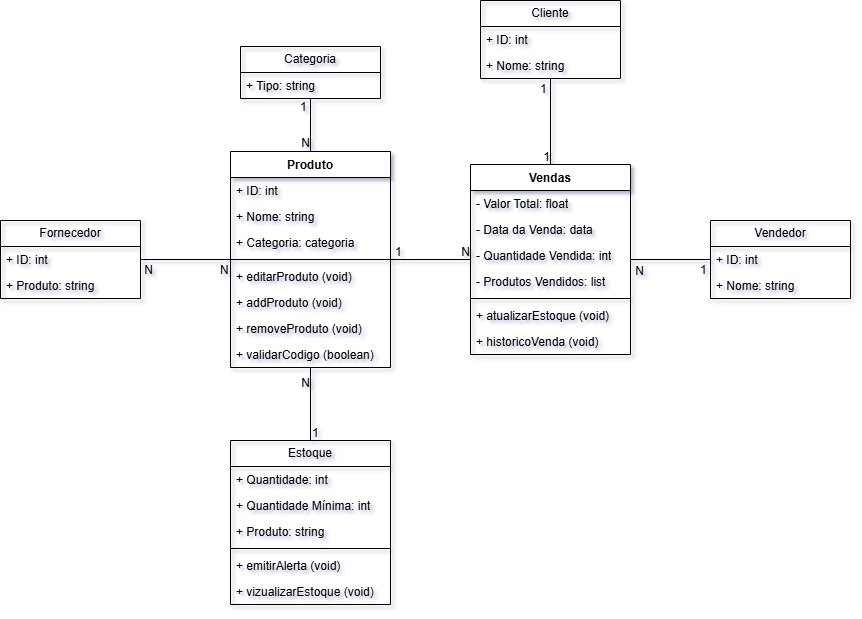

The diagram above was exported from draw.io. Its source (the exported page's mxGraphModel, read from the mxfile embedded in the PNG):
<mxGraphModel dx="2541" dy="720" grid="1" gridSize="10" guides="1" tooltips="1" connect="1" arrows="1" fold="1" page="1" pageScale="1" pageWidth="827" pageHeight="1169" math="0" shadow="0">
  <root>
    <mxCell id="0" />
    <mxCell id="1" parent="0" />
    <mxCell id="cmhNyX8q0_G2tja6gpTQ-5" value="Categoria" style="swimlane;fontStyle=0;childLayout=stackLayout;horizontal=1;startSize=26;fillColor=none;horizontalStack=0;resizeParent=1;resizeParentMax=0;resizeLast=0;collapsible=1;marginBottom=0;whiteSpace=wrap;html=1;" vertex="1" parent="1">
      <mxGeometry x="140" y="86" width="140" height="52" as="geometry" />
    </mxCell>
    <mxCell id="cmhNyX8q0_G2tja6gpTQ-6" value="+ Tipo: string" style="text;strokeColor=none;fillColor=none;align=left;verticalAlign=top;spacingLeft=4;spacingRight=4;overflow=hidden;rotatable=0;points=[[0,0.5],[1,0.5]];portConstraint=eastwest;whiteSpace=wrap;html=1;" vertex="1" parent="cmhNyX8q0_G2tja6gpTQ-5">
      <mxGeometry y="26" width="140" height="26" as="geometry" />
    </mxCell>
    <mxCell id="cmhNyX8q0_G2tja6gpTQ-9" value="Fornecedor" style="swimlane;fontStyle=0;childLayout=stackLayout;horizontal=1;startSize=26;fillColor=none;horizontalStack=0;resizeParent=1;resizeParentMax=0;resizeLast=0;collapsible=1;marginBottom=0;whiteSpace=wrap;html=1;" vertex="1" parent="1">
      <mxGeometry x="-100" y="260" width="140" height="78" as="geometry" />
    </mxCell>
    <mxCell id="cmhNyX8q0_G2tja6gpTQ-10" value="+ ID: int" style="text;strokeColor=none;fillColor=none;align=left;verticalAlign=top;spacingLeft=4;spacingRight=4;overflow=hidden;rotatable=0;points=[[0,0.5],[1,0.5]];portConstraint=eastwest;whiteSpace=wrap;html=1;" vertex="1" parent="cmhNyX8q0_G2tja6gpTQ-9">
      <mxGeometry y="26" width="140" height="26" as="geometry" />
    </mxCell>
    <mxCell id="cmhNyX8q0_G2tja6gpTQ-12" value="+ Produto: string" style="text;strokeColor=none;fillColor=none;align=left;verticalAlign=top;spacingLeft=4;spacingRight=4;overflow=hidden;rotatable=0;points=[[0,0.5],[1,0.5]];portConstraint=eastwest;whiteSpace=wrap;html=1;" vertex="1" parent="cmhNyX8q0_G2tja6gpTQ-9">
      <mxGeometry y="52" width="140" height="26" as="geometry" />
    </mxCell>
    <mxCell id="cmhNyX8q0_G2tja6gpTQ-13" value="Cliente" style="swimlane;fontStyle=0;childLayout=stackLayout;horizontal=1;startSize=26;fillColor=none;horizontalStack=0;resizeParent=1;resizeParentMax=0;resizeLast=0;collapsible=1;marginBottom=0;whiteSpace=wrap;html=1;" vertex="1" parent="1">
      <mxGeometry x="380" y="40" width="140" height="78" as="geometry" />
    </mxCell>
    <mxCell id="cmhNyX8q0_G2tja6gpTQ-14" value="+ ID: int" style="text;strokeColor=none;fillColor=none;align=left;verticalAlign=top;spacingLeft=4;spacingRight=4;overflow=hidden;rotatable=0;points=[[0,0.5],[1,0.5]];portConstraint=eastwest;whiteSpace=wrap;html=1;" vertex="1" parent="cmhNyX8q0_G2tja6gpTQ-13">
      <mxGeometry y="26" width="140" height="26" as="geometry" />
    </mxCell>
    <mxCell id="cmhNyX8q0_G2tja6gpTQ-15" value="+ Nome: string" style="text;strokeColor=none;fillColor=none;align=left;verticalAlign=top;spacingLeft=4;spacingRight=4;overflow=hidden;rotatable=0;points=[[0,0.5],[1,0.5]];portConstraint=eastwest;whiteSpace=wrap;html=1;" vertex="1" parent="cmhNyX8q0_G2tja6gpTQ-13">
      <mxGeometry y="52" width="140" height="26" as="geometry" />
    </mxCell>
    <mxCell id="cmhNyX8q0_G2tja6gpTQ-17" value="Vendedor" style="swimlane;fontStyle=0;childLayout=stackLayout;horizontal=1;startSize=26;fillColor=none;horizontalStack=0;resizeParent=1;resizeParentMax=0;resizeLast=0;collapsible=1;marginBottom=0;whiteSpace=wrap;html=1;" vertex="1" parent="1">
      <mxGeometry x="610" y="260" width="140" height="78" as="geometry" />
    </mxCell>
    <mxCell id="cmhNyX8q0_G2tja6gpTQ-18" value="+ ID: int" style="text;strokeColor=none;fillColor=none;align=left;verticalAlign=top;spacingLeft=4;spacingRight=4;overflow=hidden;rotatable=0;points=[[0,0.5],[1,0.5]];portConstraint=eastwest;whiteSpace=wrap;html=1;" vertex="1" parent="cmhNyX8q0_G2tja6gpTQ-17">
      <mxGeometry y="26" width="140" height="26" as="geometry" />
    </mxCell>
    <mxCell id="cmhNyX8q0_G2tja6gpTQ-19" value="+ Nome: string" style="text;strokeColor=none;fillColor=none;align=left;verticalAlign=top;spacingLeft=4;spacingRight=4;overflow=hidden;rotatable=0;points=[[0,0.5],[1,0.5]];portConstraint=eastwest;whiteSpace=wrap;html=1;" vertex="1" parent="cmhNyX8q0_G2tja6gpTQ-17">
      <mxGeometry y="52" width="140" height="26" as="geometry" />
    </mxCell>
    <mxCell id="cmhNyX8q0_G2tja6gpTQ-32" value="" style="endArrow=none;html=1;rounded=0;" edge="1" parent="1" source="cmhNyX8q0_G2tja6gpTQ-6" target="cmhNyX8q0_G2tja6gpTQ-75">
      <mxGeometry relative="1" as="geometry">
        <mxPoint x="270" y="230" as="sourcePoint" />
        <mxPoint x="210" y="223" as="targetPoint" />
      </mxGeometry>
    </mxCell>
    <mxCell id="cmhNyX8q0_G2tja6gpTQ-33" value="1" style="resizable=0;html=1;whiteSpace=wrap;align=left;verticalAlign=bottom;" connectable="0" vertex="1" parent="cmhNyX8q0_G2tja6gpTQ-32">
      <mxGeometry x="-1" relative="1" as="geometry">
        <mxPoint x="-12" y="16" as="offset" />
      </mxGeometry>
    </mxCell>
    <mxCell id="cmhNyX8q0_G2tja6gpTQ-34" value="N" style="resizable=0;html=1;whiteSpace=wrap;align=right;verticalAlign=bottom;" connectable="0" vertex="1" parent="cmhNyX8q0_G2tja6gpTQ-32">
      <mxGeometry x="1" relative="1" as="geometry" />
    </mxCell>
    <mxCell id="cmhNyX8q0_G2tja6gpTQ-36" value="" style="endArrow=none;html=1;rounded=0;" edge="1" parent="1" source="cmhNyX8q0_G2tja6gpTQ-13" target="cmhNyX8q0_G2tja6gpTQ-61">
      <mxGeometry relative="1" as="geometry">
        <mxPoint x="220" y="148" as="sourcePoint" />
        <mxPoint x="220" y="220" as="targetPoint" />
      </mxGeometry>
    </mxCell>
    <mxCell id="cmhNyX8q0_G2tja6gpTQ-37" value="1" style="resizable=0;html=1;whiteSpace=wrap;align=left;verticalAlign=bottom;" connectable="0" vertex="1" parent="cmhNyX8q0_G2tja6gpTQ-36">
      <mxGeometry x="-1" relative="1" as="geometry">
        <mxPoint x="-12" y="18" as="offset" />
      </mxGeometry>
    </mxCell>
    <mxCell id="cmhNyX8q0_G2tja6gpTQ-38" value="1" style="resizable=0;html=1;whiteSpace=wrap;align=right;verticalAlign=bottom;" connectable="0" vertex="1" parent="cmhNyX8q0_G2tja6gpTQ-36">
      <mxGeometry x="1" relative="1" as="geometry">
        <mxPoint as="offset" />
      </mxGeometry>
    </mxCell>
    <mxCell id="cmhNyX8q0_G2tja6gpTQ-39" value="" style="endArrow=none;html=1;rounded=0;" edge="1" parent="1" source="cmhNyX8q0_G2tja6gpTQ-75" target="cmhNyX8q0_G2tja6gpTQ-9">
      <mxGeometry relative="1" as="geometry">
        <mxPoint x="140" y="256.58333333333337" as="sourcePoint" />
        <mxPoint x="90" y="359" as="targetPoint" />
      </mxGeometry>
    </mxCell>
    <mxCell id="cmhNyX8q0_G2tja6gpTQ-40" value="N" style="resizable=0;html=1;whiteSpace=wrap;align=left;verticalAlign=bottom;" connectable="0" vertex="1" parent="cmhNyX8q0_G2tja6gpTQ-39">
      <mxGeometry x="-1" relative="1" as="geometry">
        <mxPoint x="-12" y="18" as="offset" />
      </mxGeometry>
    </mxCell>
    <mxCell id="cmhNyX8q0_G2tja6gpTQ-41" value="N" style="resizable=0;html=1;whiteSpace=wrap;align=right;verticalAlign=bottom;" connectable="0" vertex="1" parent="cmhNyX8q0_G2tja6gpTQ-39">
      <mxGeometry x="1" relative="1" as="geometry">
        <mxPoint x="14" y="18" as="offset" />
      </mxGeometry>
    </mxCell>
    <mxCell id="cmhNyX8q0_G2tja6gpTQ-42" value="" style="endArrow=none;html=1;rounded=0;" edge="1" parent="1" source="cmhNyX8q0_G2tja6gpTQ-17" target="cmhNyX8q0_G2tja6gpTQ-61">
      <mxGeometry relative="1" as="geometry">
        <mxPoint x="460" y="311" as="sourcePoint" />
        <mxPoint x="460" y="390" as="targetPoint" />
      </mxGeometry>
    </mxCell>
    <mxCell id="cmhNyX8q0_G2tja6gpTQ-43" value="1" style="resizable=0;html=1;whiteSpace=wrap;align=left;verticalAlign=bottom;" connectable="0" vertex="1" parent="cmhNyX8q0_G2tja6gpTQ-42">
      <mxGeometry x="-1" relative="1" as="geometry">
        <mxPoint x="-12" y="18" as="offset" />
      </mxGeometry>
    </mxCell>
    <mxCell id="cmhNyX8q0_G2tja6gpTQ-44" value="N" style="resizable=0;html=1;whiteSpace=wrap;align=right;verticalAlign=bottom;" connectable="0" vertex="1" parent="cmhNyX8q0_G2tja6gpTQ-42">
      <mxGeometry x="1" relative="1" as="geometry">
        <mxPoint x="14" y="19" as="offset" />
      </mxGeometry>
    </mxCell>
    <mxCell id="cmhNyX8q0_G2tja6gpTQ-46" value="" style="endArrow=none;html=1;rounded=0;" edge="1" parent="1" source="cmhNyX8q0_G2tja6gpTQ-75" target="cmhNyX8q0_G2tja6gpTQ-61">
      <mxGeometry relative="1" as="geometry">
        <mxPoint x="280" y="256.58333333333337" as="sourcePoint" />
        <mxPoint x="340" y="317.5" as="targetPoint" />
      </mxGeometry>
    </mxCell>
    <mxCell id="cmhNyX8q0_G2tja6gpTQ-47" value="1" style="resizable=0;html=1;whiteSpace=wrap;align=left;verticalAlign=bottom;" connectable="0" vertex="1" parent="cmhNyX8q0_G2tja6gpTQ-46">
      <mxGeometry x="-1" relative="1" as="geometry">
        <mxPoint x="3" as="offset" />
      </mxGeometry>
    </mxCell>
    <mxCell id="cmhNyX8q0_G2tja6gpTQ-48" value="N" style="resizable=0;html=1;whiteSpace=wrap;align=right;verticalAlign=bottom;" connectable="0" vertex="1" parent="cmhNyX8q0_G2tja6gpTQ-46">
      <mxGeometry x="1" relative="1" as="geometry" />
    </mxCell>
    <mxCell id="cmhNyX8q0_G2tja6gpTQ-49" value="Estoque" style="swimlane;fontStyle=0;childLayout=stackLayout;horizontal=1;startSize=26;fillColor=none;horizontalStack=0;resizeParent=1;resizeParentMax=0;resizeLast=0;collapsible=1;marginBottom=0;whiteSpace=wrap;html=1;" vertex="1" parent="1">
      <mxGeometry x="130" y="480" width="160" height="164" as="geometry" />
    </mxCell>
    <mxCell id="cmhNyX8q0_G2tja6gpTQ-50" value="+ Quantidade: int" style="text;strokeColor=none;fillColor=none;align=left;verticalAlign=top;spacingLeft=4;spacingRight=4;overflow=hidden;rotatable=0;points=[[0,0.5],[1,0.5]];portConstraint=eastwest;whiteSpace=wrap;html=1;" vertex="1" parent="cmhNyX8q0_G2tja6gpTQ-49">
      <mxGeometry y="26" width="160" height="26" as="geometry" />
    </mxCell>
    <mxCell id="cmhNyX8q0_G2tja6gpTQ-52" value="+ Quantidade Mínima: int" style="text;strokeColor=none;fillColor=none;align=left;verticalAlign=top;spacingLeft=4;spacingRight=4;overflow=hidden;rotatable=0;points=[[0,0.5],[1,0.5]];portConstraint=eastwest;whiteSpace=wrap;html=1;" vertex="1" parent="cmhNyX8q0_G2tja6gpTQ-49">
      <mxGeometry y="52" width="160" height="26" as="geometry" />
    </mxCell>
    <mxCell id="cmhNyX8q0_G2tja6gpTQ-51" value="+ Produto: string" style="text;strokeColor=none;fillColor=none;align=left;verticalAlign=top;spacingLeft=4;spacingRight=4;overflow=hidden;rotatable=0;points=[[0,0.5],[1,0.5]];portConstraint=eastwest;whiteSpace=wrap;html=1;" vertex="1" parent="cmhNyX8q0_G2tja6gpTQ-49">
      <mxGeometry y="78" width="160" height="26" as="geometry" />
    </mxCell>
    <mxCell id="cmhNyX8q0_G2tja6gpTQ-94" value="" style="line;strokeWidth=1;fillColor=none;align=left;verticalAlign=middle;spacingTop=-1;spacingLeft=3;spacingRight=3;rotatable=0;labelPosition=right;points=[];portConstraint=eastwest;strokeColor=inherit;" vertex="1" parent="cmhNyX8q0_G2tja6gpTQ-49">
      <mxGeometry y="104" width="160" height="8" as="geometry" />
    </mxCell>
    <mxCell id="cmhNyX8q0_G2tja6gpTQ-95" value="+ emitirAlerta (void)" style="text;strokeColor=none;fillColor=none;align=left;verticalAlign=top;spacingLeft=4;spacingRight=4;overflow=hidden;rotatable=0;points=[[0,0.5],[1,0.5]];portConstraint=eastwest;whiteSpace=wrap;html=1;" vertex="1" parent="cmhNyX8q0_G2tja6gpTQ-49">
      <mxGeometry y="112" width="160" height="26" as="geometry" />
    </mxCell>
    <mxCell id="cmhNyX8q0_G2tja6gpTQ-96" value="+ vizualizarEstoque (void)" style="text;strokeColor=none;fillColor=none;align=left;verticalAlign=top;spacingLeft=4;spacingRight=4;overflow=hidden;rotatable=0;points=[[0,0.5],[1,0.5]];portConstraint=eastwest;whiteSpace=wrap;html=1;" vertex="1" parent="cmhNyX8q0_G2tja6gpTQ-49">
      <mxGeometry y="138" width="160" height="26" as="geometry" />
    </mxCell>
    <mxCell id="cmhNyX8q0_G2tja6gpTQ-53" value="" style="endArrow=none;html=1;rounded=0;" edge="1" parent="1" source="cmhNyX8q0_G2tja6gpTQ-49" target="cmhNyX8q0_G2tja6gpTQ-75">
      <mxGeometry relative="1" as="geometry">
        <mxPoint x="220" y="148" as="sourcePoint" />
        <mxPoint x="210" y="275" as="targetPoint" />
      </mxGeometry>
    </mxCell>
    <mxCell id="cmhNyX8q0_G2tja6gpTQ-54" value="1" style="resizable=0;html=1;whiteSpace=wrap;align=left;verticalAlign=bottom;" connectable="0" vertex="1" parent="cmhNyX8q0_G2tja6gpTQ-53">
      <mxGeometry x="-1" relative="1" as="geometry">
        <mxPoint as="offset" />
      </mxGeometry>
    </mxCell>
    <mxCell id="cmhNyX8q0_G2tja6gpTQ-55" value="N" style="resizable=0;html=1;whiteSpace=wrap;align=right;verticalAlign=bottom;" connectable="0" vertex="1" parent="cmhNyX8q0_G2tja6gpTQ-53">
      <mxGeometry x="1" relative="1" as="geometry">
        <mxPoint y="23" as="offset" />
      </mxGeometry>
    </mxCell>
    <mxCell id="cmhNyX8q0_G2tja6gpTQ-61" value="Vendas" style="swimlane;fontStyle=1;align=center;verticalAlign=top;childLayout=stackLayout;horizontal=1;startSize=26;horizontalStack=0;resizeParent=1;resizeParentMax=0;resizeLast=0;collapsible=1;marginBottom=0;whiteSpace=wrap;html=1;" vertex="1" parent="1">
      <mxGeometry x="370" y="204" width="160" height="190" as="geometry" />
    </mxCell>
    <mxCell id="cmhNyX8q0_G2tja6gpTQ-24" value="- Valor Total: float" style="text;strokeColor=none;fillColor=none;align=left;verticalAlign=top;spacingLeft=4;spacingRight=4;overflow=hidden;rotatable=0;points=[[0,0.5],[1,0.5]];portConstraint=eastwest;whiteSpace=wrap;html=1;" vertex="1" parent="cmhNyX8q0_G2tja6gpTQ-61">
      <mxGeometry y="26" width="160" height="26" as="geometry" />
    </mxCell>
    <mxCell id="cmhNyX8q0_G2tja6gpTQ-21" value="- Data da Venda: data" style="text;strokeColor=none;fillColor=none;align=left;verticalAlign=top;spacingLeft=4;spacingRight=4;overflow=hidden;rotatable=0;points=[[0,0.5],[1,0.5]];portConstraint=eastwest;whiteSpace=wrap;html=1;" vertex="1" parent="cmhNyX8q0_G2tja6gpTQ-61">
      <mxGeometry y="52" width="160" height="26" as="geometry" />
    </mxCell>
    <mxCell id="cmhNyX8q0_G2tja6gpTQ-26" value="- Quantidade Vendida: int" style="text;strokeColor=none;fillColor=none;align=left;verticalAlign=top;spacingLeft=4;spacingRight=4;overflow=hidden;rotatable=0;points=[[0,0.5],[1,0.5]];portConstraint=eastwest;whiteSpace=wrap;html=1;" vertex="1" parent="cmhNyX8q0_G2tja6gpTQ-61">
      <mxGeometry y="78" width="160" height="26" as="geometry" />
    </mxCell>
    <mxCell id="cmhNyX8q0_G2tja6gpTQ-22" value="- Produtos Vendidos: list" style="text;strokeColor=none;fillColor=none;align=left;verticalAlign=top;spacingLeft=4;spacingRight=4;overflow=hidden;rotatable=0;points=[[0,0.5],[1,0.5]];portConstraint=eastwest;whiteSpace=wrap;html=1;" vertex="1" parent="cmhNyX8q0_G2tja6gpTQ-61">
      <mxGeometry y="104" width="160" height="26" as="geometry" />
    </mxCell>
    <mxCell id="cmhNyX8q0_G2tja6gpTQ-63" value="" style="line;strokeWidth=1;fillColor=none;align=left;verticalAlign=middle;spacingTop=-1;spacingLeft=3;spacingRight=3;rotatable=0;labelPosition=right;points=[];portConstraint=eastwest;strokeColor=inherit;" vertex="1" parent="cmhNyX8q0_G2tja6gpTQ-61">
      <mxGeometry y="130" width="160" height="8" as="geometry" />
    </mxCell>
    <mxCell id="cmhNyX8q0_G2tja6gpTQ-74" value="+ atualizarEstoque (void)" style="text;strokeColor=none;fillColor=none;align=left;verticalAlign=top;spacingLeft=4;spacingRight=4;overflow=hidden;rotatable=0;points=[[0,0.5],[1,0.5]];portConstraint=eastwest;whiteSpace=wrap;html=1;" vertex="1" parent="cmhNyX8q0_G2tja6gpTQ-61">
      <mxGeometry y="138" width="160" height="26" as="geometry" />
    </mxCell>
    <mxCell id="cmhNyX8q0_G2tja6gpTQ-64" value="+ historicoVenda (void)" style="text;strokeColor=none;fillColor=none;align=left;verticalAlign=top;spacingLeft=4;spacingRight=4;overflow=hidden;rotatable=0;points=[[0,0.5],[1,0.5]];portConstraint=eastwest;whiteSpace=wrap;html=1;" vertex="1" parent="cmhNyX8q0_G2tja6gpTQ-61">
      <mxGeometry y="164" width="160" height="26" as="geometry" />
    </mxCell>
    <mxCell id="cmhNyX8q0_G2tja6gpTQ-75" value="Produto" style="swimlane;fontStyle=1;align=center;verticalAlign=top;childLayout=stackLayout;horizontal=1;startSize=26;horizontalStack=0;resizeParent=1;resizeParentMax=0;resizeLast=0;collapsible=1;marginBottom=0;whiteSpace=wrap;html=1;" vertex="1" parent="1">
      <mxGeometry x="130" y="191" width="160" height="216" as="geometry" />
    </mxCell>
    <mxCell id="cmhNyX8q0_G2tja6gpTQ-3" value="+ ID: int" style="text;strokeColor=none;fillColor=none;align=left;verticalAlign=top;spacingLeft=4;spacingRight=4;overflow=hidden;rotatable=0;points=[[0,0.5],[1,0.5]];portConstraint=eastwest;whiteSpace=wrap;html=1;" vertex="1" parent="cmhNyX8q0_G2tja6gpTQ-75">
      <mxGeometry y="26" width="160" height="26" as="geometry" />
    </mxCell>
    <mxCell id="cmhNyX8q0_G2tja6gpTQ-2" value="+ Nome: string" style="text;strokeColor=none;fillColor=none;align=left;verticalAlign=top;spacingLeft=4;spacingRight=4;overflow=hidden;rotatable=0;points=[[0,0.5],[1,0.5]];portConstraint=eastwest;whiteSpace=wrap;html=1;" vertex="1" parent="cmhNyX8q0_G2tja6gpTQ-75">
      <mxGeometry y="52" width="160" height="26" as="geometry" />
    </mxCell>
    <mxCell id="cmhNyX8q0_G2tja6gpTQ-4" value="+ Categoria: categoria" style="text;strokeColor=none;fillColor=none;align=left;verticalAlign=top;spacingLeft=4;spacingRight=4;overflow=hidden;rotatable=0;points=[[0,0.5],[1,0.5]];portConstraint=eastwest;whiteSpace=wrap;html=1;" vertex="1" parent="cmhNyX8q0_G2tja6gpTQ-75">
      <mxGeometry y="78" width="160" height="26" as="geometry" />
    </mxCell>
    <mxCell id="cmhNyX8q0_G2tja6gpTQ-80" value="" style="line;strokeWidth=1;fillColor=none;align=left;verticalAlign=middle;spacingTop=-1;spacingLeft=3;spacingRight=3;rotatable=0;labelPosition=right;points=[];portConstraint=eastwest;strokeColor=inherit;" vertex="1" parent="cmhNyX8q0_G2tja6gpTQ-75">
      <mxGeometry y="104" width="160" height="8" as="geometry" />
    </mxCell>
    <mxCell id="cmhNyX8q0_G2tja6gpTQ-81" value="+ editarProduto (void)" style="text;strokeColor=none;fillColor=none;align=left;verticalAlign=top;spacingLeft=4;spacingRight=4;overflow=hidden;rotatable=0;points=[[0,0.5],[1,0.5]];portConstraint=eastwest;whiteSpace=wrap;html=1;" vertex="1" parent="cmhNyX8q0_G2tja6gpTQ-75">
      <mxGeometry y="112" width="160" height="26" as="geometry" />
    </mxCell>
    <mxCell id="cmhNyX8q0_G2tja6gpTQ-84" value="+ addProduto (void)" style="text;strokeColor=none;fillColor=none;align=left;verticalAlign=top;spacingLeft=4;spacingRight=4;overflow=hidden;rotatable=0;points=[[0,0.5],[1,0.5]];portConstraint=eastwest;whiteSpace=wrap;html=1;" vertex="1" parent="cmhNyX8q0_G2tja6gpTQ-75">
      <mxGeometry y="138" width="160" height="26" as="geometry" />
    </mxCell>
    <mxCell id="cmhNyX8q0_G2tja6gpTQ-82" value="+ removeProduto (void)" style="text;strokeColor=none;fillColor=none;align=left;verticalAlign=top;spacingLeft=4;spacingRight=4;overflow=hidden;rotatable=0;points=[[0,0.5],[1,0.5]];portConstraint=eastwest;whiteSpace=wrap;html=1;" vertex="1" parent="cmhNyX8q0_G2tja6gpTQ-75">
      <mxGeometry y="164" width="160" height="26" as="geometry" />
    </mxCell>
    <mxCell id="cmhNyX8q0_G2tja6gpTQ-85" value="+ validarCodigo (boolean)" style="text;strokeColor=none;fillColor=none;align=left;verticalAlign=top;spacingLeft=4;spacingRight=4;overflow=hidden;rotatable=0;points=[[0,0.5],[1,0.5]];portConstraint=eastwest;whiteSpace=wrap;html=1;" vertex="1" parent="cmhNyX8q0_G2tja6gpTQ-75">
      <mxGeometry y="190" width="160" height="26" as="geometry" />
    </mxCell>
  </root>
</mxGraphModel>